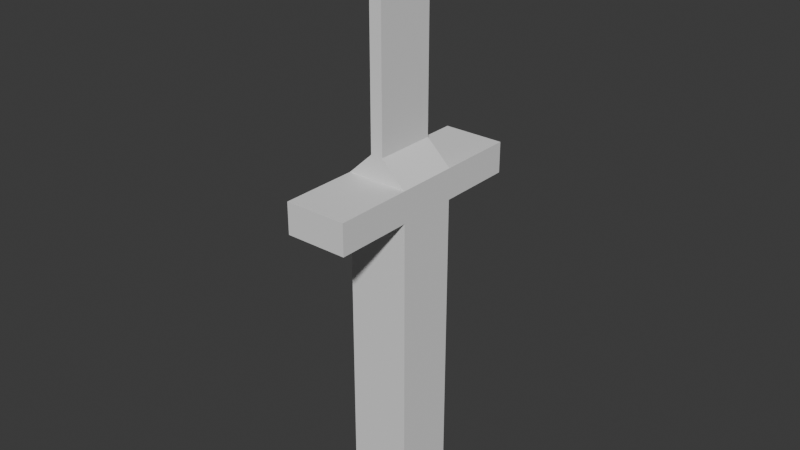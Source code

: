 # Source: knife.blend  (saved by Blender 5.1.30; exported with 4.5.12 LTS)
import bpy
from mathutils import Matrix  # noqa: F401  (used for matrix-valued properties, if any)

bpy.ops.wm.read_factory_settings(use_empty=True)
scene = bpy.context.scene
scene.name = 'Scene'

# ---- collections
col_collection = bpy.data.collections.new('Collection'); scene.collection.children.link(col_collection)

# ---- world
world_world = bpy.data.worlds.new('World'); scene.world = world_world
world_world.use_nodes = True; world_world.node_tree.nodes.clear()
_N = world_world.node_tree.nodes; _L = world_world.node_tree.links
n0 = _N.new('ShaderNodeOutputWorld'); n0.name = 'World Output'; n0.location = (200, 100)
n1 = _N.new('ShaderNodeBackground'); n1.name = 'Background'; n1.location = (-200, 100)
n1.inputs[0].default_value = (0.05088, 0.05088, 0.05088, 1.0)
_L.new(n1.outputs[0], n0.inputs[0])
n0.is_active_output = True
world_world.color = (0.05088, 0.05088, 0.05088)
world_world.sun_shadow_jitter_overblur = 0.0

# ---- meshes
me_cube = bpy.data.meshes.new('Cube')
me_cube.from_pydata([(-0.1, -0.1, -0.5), (-0.1, -0.1, 0.5), (-0.1, 0.1, -0.5), (-0.1, 0.1, 0.5), (0.1, -0.1, -0.5), (0.1, -0.1, 0.5), (0.1, 0.1, -0.5), (0.1, 0.1, 0.5), (-0.1, -0.1, 0.6), (-0.1, 0.1, 0.6), (0.1, 0.1, 0.6), (0.1, -0.1, 0.6), (0.1, -0.35, 0.5), (-0.1, -0.35, 0.5), (0.1, -0.35, 0.6), (-0.1, -0.35, 0.6), (-0.1, 0.35, 0.5), (0.1, 0.35, 0.5), (-0.1, 0.35, 0.6), (0.1, 0.35, 0.6), (-0.02, -0.1, 1.35), (-0.02, 0.1, 1.35), (0.02, 0.1, 1.35), (0.02, -0.1, 1.35), (0.02, 0.1, 0.675), (0.02, -0.1, 0.675), (-0.02, -0.1, 0.675), (-0.02, 0.1, 0.675)], [], [(0, 1, 3, 2), (2, 3, 7, 6), (6, 7, 5, 4), (4, 5, 1, 0), (2, 6, 4, 0), (3, 1, 8, 9), (25, 24, 22, 23), (11, 8, 15, 14), (9, 10, 19, 18), (5, 7, 10, 11), (13, 12, 14, 15), (1, 5, 12, 13), (5, 11, 14, 12), (8, 1, 13, 15), (17, 16, 18, 19), (7, 3, 16, 17), (10, 7, 17, 19), (3, 9, 18, 16), (22, 21, 20, 23), (27, 26, 20, 21), (26, 25, 23, 20), (24, 27, 21, 22), (10, 9, 27, 24), (8, 11, 25, 26), (9, 8, 26, 27), (11, 10, 24, 25)])
_uv = me_cube.uv_layers.new(name='UVMap')
_uv.uv.foreach_set('vector', [0.375, 0.0, 0.625, 0.0, 0.625, 0.25, 0.375, 0.25, 0.375, 0.25, 0.625, 0.25, 0.625, 0.5, 0.375, 0.5, 0.375, 0.5, 0.625, 0.5, 0.625, 0.75, 0.375, 0.75, 0.375, 0.75, 0.625, 0.75, 0.625, 1.0, 0.375, 1.0, 0.125, 0.5, 0.375, 0.5, 0.375, 0.75, 0.125, 0.75, 0.625, 0.25, 0.625, 0.0, 0.625, 0.0, 0.625, 0.25, 0.625, 0.75, 0.625, 0.5, 0.625, 0.5, 0.625, 0.75, 0.625, 0.75, 0.875, 0.75, 0.875, 0.75, 0.625, 0.75, 0.875, 0.5, 0.625, 0.5, 0.625, 0.5, 0.875, 0.5, 0.625, 0.75, 0.625, 0.5, 0.625, 0.5, 0.625, 0.75, 0.625, 1.0, 0.625, 0.75, 0.625, 0.75, 0.625, 1.0, 0.625, 1.0, 0.625, 0.75, 0.625, 0.75, 0.625, 1.0, 0.625, 0.75, 0.625, 0.75, 0.625, 0.75, 0.625, 0.75, 0.625, 0.0, 0.625, 0.0, 0.625, 0.0, 0.625, 0.0, 0.625, 0.5, 0.625, 0.25, 0.625, 0.25, 0.625, 0.5, 0.625, 0.5, 0.625, 0.25, 0.625, 0.25, 0.625, 0.5, 0.625, 0.5, 0.625, 0.5, 0.625, 0.5, 0.625, 0.5, 0.625, 0.25, 0.625, 0.25, 0.625, 0.25, 0.625, 0.25, 0.625, 0.5, 0.875, 0.5, 0.875, 0.75, 0.625, 0.75, 0.625, 0.25, 0.625, 0.0, 0.625, 0.0, 0.625, 0.25, 0.875, 0.75, 0.625, 0.75, 0.625, 0.75, 0.875, 0.75, 0.625, 0.5, 0.875, 0.5, 0.875, 0.5, 0.625, 0.5, 0.625, 0.5, 0.875, 0.5, 0.875, 0.5, 0.625, 0.5, 0.875, 0.75, 0.625, 0.75, 0.625, 0.75, 0.875, 0.75, 0.625, 0.25, 0.625, 0.0, 0.625, 0.0, 0.625, 0.25, 0.625, 0.75, 0.625, 0.5, 0.625, 0.5, 0.625, 0.75])
me_cube.update()

# ---- objects
ob_cube = bpy.data.objects.new('Cube', me_cube)

# ---- transforms, parenting, visibility, modifiers, constraints
ob_cube.location = (0.0, 0.0, 0.0)

# ---- collection membership
col_collection.objects.link(ob_cube)

# ---- scene / render settings (as saved in the file)
scene.frame_start = 1; scene.frame_end = 250; scene.frame_set(1)
scene.render.engine = 'BLENDER_EEVEE_NEXT'
scene.render.bake_bias = 0.0
scene.render.bake_samples = 0
scene.cycles.sampling_pattern = 'TABULATED_SOBOL'
scene.eevee.use_volume_custom_range = False
bpy.context.view_layer.update()

# ---- added for rendering (the .blend has no active camera and no usable light): camera, sun
cam_auto = bpy.data.cameras.new('AutoCamera')
cam_auto.lens = 50.0
cam_auto.sensor_width = 36.0
cam_auto.clip_end = 1000.0
ob_auto_camera = bpy.data.objects.new('AutoCamera', cam_auto)
scene.collection.objects.link(ob_auto_camera)
ob_auto_camera.location = (1.83943, -2.20732, 1.89654)
ob_auto_camera.rotation_euler = (1.09748, -7.21219e-08, 0.694738)
scene.camera = ob_auto_camera
light_auto_sun = bpy.data.lights.new('AutoSun', 'SUN')
light_auto_sun.energy = 3.0
light_auto_sun.angle = 0.0523599
ob_auto_sun = bpy.data.objects.new('AutoSun', light_auto_sun)
scene.collection.objects.link(ob_auto_sun)
ob_auto_sun.rotation_euler = (0.872665, 0.174533, 0.523599)
bpy.context.view_layer.update()
